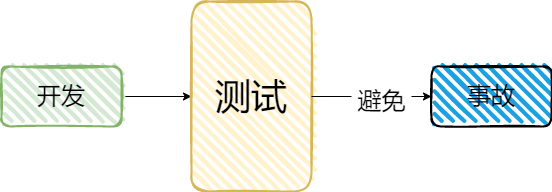

The diagram above was exported from draw.io. Its source (the exported page's mxGraphModel, read from the mxfile embedded in the PNG):
<mxGraphModel dx="1038" dy="491" grid="1" gridSize="10" guides="1" tooltips="1" connect="1" arrows="1" fold="1" page="1" pageScale="1" pageWidth="827" pageHeight="1169" math="0" shadow="0">
  <root>
    <mxCell id="0" />
    <mxCell id="1" parent="0" />
    <mxCell id="f_4X9TrTpkQYLGoUSz0Z-4" style="edgeStyle=orthogonalEdgeStyle;rounded=0;orthogonalLoop=1;jettySize=auto;html=1;entryX=0;entryY=0.5;entryDx=0;entryDy=0;fontSize=36;" edge="1" parent="1" source="f_4X9TrTpkQYLGoUSz0Z-1" target="f_4X9TrTpkQYLGoUSz0Z-2">
      <mxGeometry relative="1" as="geometry" />
    </mxCell>
    <mxCell id="f_4X9TrTpkQYLGoUSz0Z-1" value="&lt;font style=&quot;font-size: 24px&quot;&gt;开发&lt;/font&gt;" style="rounded=1;whiteSpace=wrap;html=1;strokeWidth=2;fillWeight=4;hachureGap=8;hachureAngle=45;fillColor=#d5e8d4;sketch=1;strokeColor=#82b366;" vertex="1" parent="1">
      <mxGeometry x="230" y="210" width="120" height="60" as="geometry" />
    </mxCell>
    <mxCell id="f_4X9TrTpkQYLGoUSz0Z-5" style="edgeStyle=orthogonalEdgeStyle;rounded=0;orthogonalLoop=1;jettySize=auto;html=1;entryX=0;entryY=0.5;entryDx=0;entryDy=0;fontSize=36;startArrow=none;" edge="1" parent="1" source="f_4X9TrTpkQYLGoUSz0Z-6" target="f_4X9TrTpkQYLGoUSz0Z-3">
      <mxGeometry relative="1" as="geometry">
        <Array as="points">
          <mxPoint x="590" y="240" />
          <mxPoint x="590" y="240" />
        </Array>
      </mxGeometry>
    </mxCell>
    <mxCell id="f_4X9TrTpkQYLGoUSz0Z-2" value="&lt;font style=&quot;font-size: 36px&quot;&gt;测试&lt;/font&gt;" style="rounded=1;whiteSpace=wrap;html=1;strokeWidth=2;fillWeight=4;hachureGap=8;hachureAngle=45;fillColor=#fff2cc;sketch=1;strokeColor=#d6b656;" vertex="1" parent="1">
      <mxGeometry x="420" y="145" width="120" height="190" as="geometry" />
    </mxCell>
    <mxCell id="f_4X9TrTpkQYLGoUSz0Z-3" value="&lt;font style=&quot;font-size: 24px&quot;&gt;事故&lt;/font&gt;" style="rounded=1;whiteSpace=wrap;html=1;strokeWidth=2;fillWeight=4;hachureGap=8;hachureAngle=45;fillColor=#1ba1e2;sketch=1;" vertex="1" parent="1">
      <mxGeometry x="660" y="210" width="120" height="60" as="geometry" />
    </mxCell>
    <mxCell id="f_4X9TrTpkQYLGoUSz0Z-6" value="&lt;font style=&quot;font-size: 24px&quot;&gt;避免&lt;/font&gt;" style="text;html=1;align=center;verticalAlign=middle;resizable=0;points=[];autosize=1;strokeColor=none;fillColor=none;fontSize=36;" vertex="1" parent="1">
      <mxGeometry x="580" y="215" width="60" height="50" as="geometry" />
    </mxCell>
    <mxCell id="f_4X9TrTpkQYLGoUSz0Z-7" value="" style="edgeStyle=orthogonalEdgeStyle;rounded=0;orthogonalLoop=1;jettySize=auto;html=1;entryX=0;entryY=0.5;entryDx=0;entryDy=0;fontSize=36;endArrow=none;" edge="1" parent="1" source="f_4X9TrTpkQYLGoUSz0Z-2" target="f_4X9TrTpkQYLGoUSz0Z-6">
      <mxGeometry relative="1" as="geometry">
        <mxPoint x="540" y="240" as="sourcePoint" />
        <mxPoint x="660" y="240" as="targetPoint" />
        <Array as="points" />
      </mxGeometry>
    </mxCell>
  </root>
</mxGraphModel>